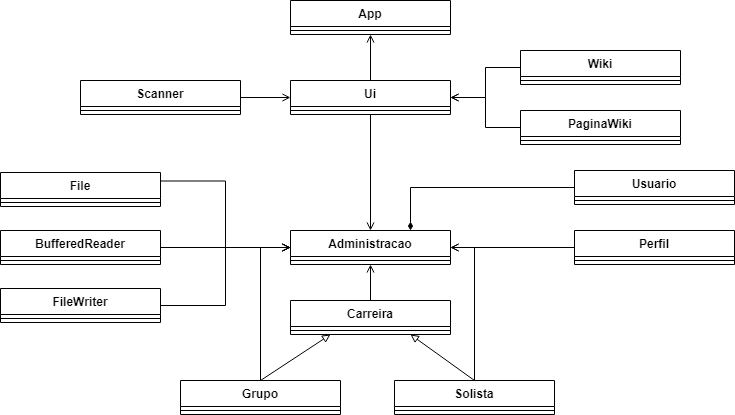

The diagram above was exported from draw.io. Its source (the exported page's mxGraphModel, read from the mxfile embedded in the PNG):
<mxGraphModel dx="1009" dy="542" grid="1" gridSize="10" guides="1" tooltips="1" connect="1" arrows="1" fold="1" page="1" pageScale="1" pageWidth="827" pageHeight="1169" math="0" shadow="0">
  <root>
    <mxCell id="0" />
    <mxCell id="1" parent="0" />
    <mxCell id="8JFn1IYuK5hJXWVco0cR-5" value="App" style="swimlane;fontStyle=1;align=center;verticalAlign=top;childLayout=stackLayout;horizontal=1;startSize=26;horizontalStack=0;resizeParent=1;resizeParentMax=0;resizeLast=0;collapsible=1;marginBottom=0;" parent="1" vertex="1">
      <mxGeometry x="290" y="10" width="160" height="34" as="geometry" />
    </mxCell>
    <mxCell id="8JFn1IYuK5hJXWVco0cR-6" value="" style="line;strokeWidth=1;fillColor=none;align=left;verticalAlign=middle;spacingTop=-1;spacingLeft=3;spacingRight=3;rotatable=0;labelPosition=right;points=[];portConstraint=eastwest;strokeColor=inherit;" parent="8JFn1IYuK5hJXWVco0cR-5" vertex="1">
      <mxGeometry y="26" width="160" height="8" as="geometry" />
    </mxCell>
    <mxCell id="0xtA-9EBQJR68Krlln0y-3" style="edgeStyle=orthogonalEdgeStyle;rounded=0;orthogonalLoop=1;jettySize=auto;html=1;exitX=0.5;exitY=0;exitDx=0;exitDy=0;entryX=0.5;entryY=1;entryDx=0;entryDy=0;startArrow=none;startFill=0;endArrow=open;endFill=0;" edge="1" parent="1" source="8JFn1IYuK5hJXWVco0cR-7" target="8JFn1IYuK5hJXWVco0cR-17">
      <mxGeometry relative="1" as="geometry" />
    </mxCell>
    <mxCell id="8JFn1IYuK5hJXWVco0cR-7" value="Carreira" style="swimlane;fontStyle=1;align=center;verticalAlign=top;childLayout=stackLayout;horizontal=1;startSize=26;horizontalStack=0;resizeParent=1;resizeParentMax=0;resizeLast=0;collapsible=1;marginBottom=0;" parent="1" vertex="1">
      <mxGeometry x="290" y="310" width="160" height="34" as="geometry" />
    </mxCell>
    <mxCell id="8JFn1IYuK5hJXWVco0cR-8" value="" style="line;strokeWidth=1;fillColor=none;align=left;verticalAlign=middle;spacingTop=-1;spacingLeft=3;spacingRight=3;rotatable=0;labelPosition=right;points=[];portConstraint=eastwest;strokeColor=inherit;" parent="8JFn1IYuK5hJXWVco0cR-7" vertex="1">
      <mxGeometry y="26" width="160" height="8" as="geometry" />
    </mxCell>
    <mxCell id="8JFn1IYuK5hJXWVco0cR-23" style="rounded=0;orthogonalLoop=1;jettySize=auto;html=1;exitX=0.5;exitY=0;exitDx=0;exitDy=0;entryX=0.25;entryY=1;entryDx=0;entryDy=0;endArrow=block;endFill=0;" parent="1" source="8JFn1IYuK5hJXWVco0cR-9" target="8JFn1IYuK5hJXWVco0cR-7" edge="1">
      <mxGeometry relative="1" as="geometry">
        <mxPoint x="270" y="424" as="sourcePoint" />
      </mxGeometry>
    </mxCell>
    <mxCell id="0xtA-9EBQJR68Krlln0y-4" style="edgeStyle=orthogonalEdgeStyle;rounded=0;orthogonalLoop=1;jettySize=auto;html=1;exitX=0.5;exitY=0;exitDx=0;exitDy=0;entryX=0;entryY=0.5;entryDx=0;entryDy=0;startArrow=none;startFill=0;endArrow=open;endFill=0;" edge="1" parent="1" source="8JFn1IYuK5hJXWVco0cR-9" target="8JFn1IYuK5hJXWVco0cR-17">
      <mxGeometry relative="1" as="geometry" />
    </mxCell>
    <mxCell id="8JFn1IYuK5hJXWVco0cR-9" value="Grupo" style="swimlane;fontStyle=1;align=center;verticalAlign=top;childLayout=stackLayout;horizontal=1;startSize=26;horizontalStack=0;resizeParent=1;resizeParentMax=0;resizeLast=0;collapsible=1;marginBottom=0;" parent="1" vertex="1">
      <mxGeometry x="180" y="390" width="160" height="34" as="geometry" />
    </mxCell>
    <mxCell id="8JFn1IYuK5hJXWVco0cR-10" value="" style="line;strokeWidth=1;fillColor=none;align=left;verticalAlign=middle;spacingTop=-1;spacingLeft=3;spacingRight=3;rotatable=0;labelPosition=right;points=[];portConstraint=eastwest;strokeColor=inherit;" parent="8JFn1IYuK5hJXWVco0cR-9" vertex="1">
      <mxGeometry y="26" width="160" height="8" as="geometry" />
    </mxCell>
    <mxCell id="8JFn1IYuK5hJXWVco0cR-24" style="edgeStyle=none;rounded=0;orthogonalLoop=1;jettySize=auto;html=1;exitX=0.5;exitY=0;exitDx=0;exitDy=0;entryX=0.75;entryY=1;entryDx=0;entryDy=0;endArrow=block;endFill=0;" parent="1" source="8JFn1IYuK5hJXWVco0cR-11" target="8JFn1IYuK5hJXWVco0cR-7" edge="1">
      <mxGeometry relative="1" as="geometry" />
    </mxCell>
    <mxCell id="0xtA-9EBQJR68Krlln0y-5" style="edgeStyle=orthogonalEdgeStyle;rounded=0;orthogonalLoop=1;jettySize=auto;html=1;exitX=0.5;exitY=0;exitDx=0;exitDy=0;entryX=1;entryY=0.5;entryDx=0;entryDy=0;startArrow=none;startFill=0;endArrow=open;endFill=0;" edge="1" parent="1" source="8JFn1IYuK5hJXWVco0cR-11" target="8JFn1IYuK5hJXWVco0cR-17">
      <mxGeometry relative="1" as="geometry" />
    </mxCell>
    <mxCell id="8JFn1IYuK5hJXWVco0cR-11" value="Solista" style="swimlane;fontStyle=1;align=center;verticalAlign=top;childLayout=stackLayout;horizontal=1;startSize=26;horizontalStack=0;resizeParent=1;resizeParentMax=0;resizeLast=0;collapsible=1;marginBottom=0;" parent="1" vertex="1">
      <mxGeometry x="394" y="390" width="160" height="34" as="geometry" />
    </mxCell>
    <mxCell id="8JFn1IYuK5hJXWVco0cR-12" value="" style="line;strokeWidth=1;fillColor=none;align=left;verticalAlign=middle;spacingTop=-1;spacingLeft=3;spacingRight=3;rotatable=0;labelPosition=right;points=[];portConstraint=eastwest;strokeColor=inherit;" parent="8JFn1IYuK5hJXWVco0cR-11" vertex="1">
      <mxGeometry y="26" width="160" height="8" as="geometry" />
    </mxCell>
    <mxCell id="0xtA-9EBQJR68Krlln0y-15" style="edgeStyle=orthogonalEdgeStyle;rounded=0;orthogonalLoop=1;jettySize=auto;html=1;exitX=0.5;exitY=1;exitDx=0;exitDy=0;entryX=0.5;entryY=0;entryDx=0;entryDy=0;startArrow=none;startFill=0;endArrow=open;endFill=0;" edge="1" parent="1" source="8JFn1IYuK5hJXWVco0cR-13" target="8JFn1IYuK5hJXWVco0cR-17">
      <mxGeometry relative="1" as="geometry" />
    </mxCell>
    <mxCell id="0xtA-9EBQJR68Krlln0y-27" style="edgeStyle=orthogonalEdgeStyle;rounded=0;orthogonalLoop=1;jettySize=auto;html=1;exitX=0.5;exitY=0;exitDx=0;exitDy=0;entryX=0.5;entryY=1;entryDx=0;entryDy=0;startArrow=none;startFill=0;endArrow=open;endFill=0;" edge="1" parent="1" source="8JFn1IYuK5hJXWVco0cR-13" target="8JFn1IYuK5hJXWVco0cR-5">
      <mxGeometry relative="1" as="geometry" />
    </mxCell>
    <mxCell id="8JFn1IYuK5hJXWVco0cR-13" value="Ui" style="swimlane;fontStyle=1;align=center;verticalAlign=top;childLayout=stackLayout;horizontal=1;startSize=26;horizontalStack=0;resizeParent=1;resizeParentMax=0;resizeLast=0;collapsible=1;marginBottom=0;" parent="1" vertex="1">
      <mxGeometry x="290" y="90" width="160" height="34" as="geometry" />
    </mxCell>
    <mxCell id="8JFn1IYuK5hJXWVco0cR-14" value="" style="line;strokeWidth=1;fillColor=none;align=left;verticalAlign=middle;spacingTop=-1;spacingLeft=3;spacingRight=3;rotatable=0;labelPosition=right;points=[];portConstraint=eastwest;strokeColor=inherit;" parent="8JFn1IYuK5hJXWVco0cR-13" vertex="1">
      <mxGeometry y="26" width="160" height="8" as="geometry" />
    </mxCell>
    <mxCell id="0xtA-9EBQJR68Krlln0y-22" style="edgeStyle=orthogonalEdgeStyle;rounded=0;orthogonalLoop=1;jettySize=auto;html=1;exitX=0;exitY=0.5;exitDx=0;exitDy=0;entryX=0.75;entryY=0;entryDx=0;entryDy=0;startArrow=none;startFill=0;endArrow=diamondThin;endFill=1;" edge="1" parent="1" source="8JFn1IYuK5hJXWVco0cR-15" target="8JFn1IYuK5hJXWVco0cR-17">
      <mxGeometry relative="1" as="geometry" />
    </mxCell>
    <mxCell id="8JFn1IYuK5hJXWVco0cR-15" value="Usuario" style="swimlane;fontStyle=1;align=center;verticalAlign=top;childLayout=stackLayout;horizontal=1;startSize=26;horizontalStack=0;resizeParent=1;resizeParentMax=0;resizeLast=0;collapsible=1;marginBottom=0;" parent="1" vertex="1">
      <mxGeometry x="574" y="180" width="160" height="34" as="geometry" />
    </mxCell>
    <mxCell id="8JFn1IYuK5hJXWVco0cR-16" value="" style="line;strokeWidth=1;fillColor=none;align=left;verticalAlign=middle;spacingTop=-1;spacingLeft=3;spacingRight=3;rotatable=0;labelPosition=right;points=[];portConstraint=eastwest;strokeColor=inherit;" parent="8JFn1IYuK5hJXWVco0cR-15" vertex="1">
      <mxGeometry y="26" width="160" height="8" as="geometry" />
    </mxCell>
    <mxCell id="8JFn1IYuK5hJXWVco0cR-17" value="Administracao" style="swimlane;fontStyle=1;align=center;verticalAlign=top;childLayout=stackLayout;horizontal=1;startSize=26;horizontalStack=0;resizeParent=1;resizeParentMax=0;resizeLast=0;collapsible=1;marginBottom=0;" parent="1" vertex="1">
      <mxGeometry x="290" y="240" width="160" height="34" as="geometry" />
    </mxCell>
    <mxCell id="8JFn1IYuK5hJXWVco0cR-18" value="" style="line;strokeWidth=1;fillColor=none;align=left;verticalAlign=middle;spacingTop=-1;spacingLeft=3;spacingRight=3;rotatable=0;labelPosition=right;points=[];portConstraint=eastwest;strokeColor=inherit;" parent="8JFn1IYuK5hJXWVco0cR-17" vertex="1">
      <mxGeometry y="26" width="160" height="8" as="geometry" />
    </mxCell>
    <mxCell id="0xtA-9EBQJR68Krlln0y-17" style="edgeStyle=orthogonalEdgeStyle;rounded=0;orthogonalLoop=1;jettySize=auto;html=1;exitX=0;exitY=0.5;exitDx=0;exitDy=0;entryX=1;entryY=0.5;entryDx=0;entryDy=0;startArrow=none;startFill=0;endArrow=open;endFill=0;" edge="1" parent="1" source="8JFn1IYuK5hJXWVco0cR-19" target="8JFn1IYuK5hJXWVco0cR-13">
      <mxGeometry relative="1" as="geometry" />
    </mxCell>
    <mxCell id="8JFn1IYuK5hJXWVco0cR-19" value="PaginaWiki" style="swimlane;fontStyle=1;align=center;verticalAlign=top;childLayout=stackLayout;horizontal=1;startSize=26;horizontalStack=0;resizeParent=1;resizeParentMax=0;resizeLast=0;collapsible=1;marginBottom=0;" parent="1" vertex="1">
      <mxGeometry x="520" y="120" width="160" height="34" as="geometry" />
    </mxCell>
    <mxCell id="8JFn1IYuK5hJXWVco0cR-20" value="" style="line;strokeWidth=1;fillColor=none;align=left;verticalAlign=middle;spacingTop=-1;spacingLeft=3;spacingRight=3;rotatable=0;labelPosition=right;points=[];portConstraint=eastwest;strokeColor=inherit;" parent="8JFn1IYuK5hJXWVco0cR-19" vertex="1">
      <mxGeometry y="26" width="160" height="8" as="geometry" />
    </mxCell>
    <mxCell id="0xtA-9EBQJR68Krlln0y-2" style="edgeStyle=orthogonalEdgeStyle;rounded=0;orthogonalLoop=1;jettySize=auto;html=1;exitX=0;exitY=0.5;exitDx=0;exitDy=0;entryX=1;entryY=0.5;entryDx=0;entryDy=0;startArrow=none;startFill=0;endArrow=open;endFill=0;" edge="1" parent="1" source="8JFn1IYuK5hJXWVco0cR-21" target="8JFn1IYuK5hJXWVco0cR-17">
      <mxGeometry relative="1" as="geometry" />
    </mxCell>
    <mxCell id="8JFn1IYuK5hJXWVco0cR-21" value="Perfil" style="swimlane;fontStyle=1;align=center;verticalAlign=top;childLayout=stackLayout;horizontal=1;startSize=26;horizontalStack=0;resizeParent=1;resizeParentMax=0;resizeLast=0;collapsible=1;marginBottom=0;" parent="1" vertex="1">
      <mxGeometry x="574" y="240" width="160" height="34" as="geometry" />
    </mxCell>
    <mxCell id="8JFn1IYuK5hJXWVco0cR-22" value="" style="line;strokeWidth=1;fillColor=none;align=left;verticalAlign=middle;spacingTop=-1;spacingLeft=3;spacingRight=3;rotatable=0;labelPosition=right;points=[];portConstraint=eastwest;strokeColor=inherit;" parent="8JFn1IYuK5hJXWVco0cR-21" vertex="1">
      <mxGeometry y="26" width="160" height="8" as="geometry" />
    </mxCell>
    <mxCell id="0xtA-9EBQJR68Krlln0y-12" style="edgeStyle=orthogonalEdgeStyle;rounded=0;orthogonalLoop=1;jettySize=auto;html=1;exitX=1;exitY=0.5;exitDx=0;exitDy=0;startArrow=none;startFill=0;endArrow=open;endFill=0;" edge="1" parent="1">
      <mxGeometry relative="1" as="geometry">
        <mxPoint x="290" y="257" as="targetPoint" />
        <mxPoint x="160" y="257" as="sourcePoint" />
      </mxGeometry>
    </mxCell>
    <mxCell id="0xtA-9EBQJR68Krlln0y-6" value="BufferedReader" style="swimlane;fontStyle=1;align=center;verticalAlign=top;childLayout=stackLayout;horizontal=1;startSize=26;horizontalStack=0;resizeParent=1;resizeParentMax=0;resizeLast=0;collapsible=1;marginBottom=0;" vertex="1" parent="1">
      <mxGeometry y="240" width="160" height="34" as="geometry" />
    </mxCell>
    <mxCell id="0xtA-9EBQJR68Krlln0y-7" value="" style="line;strokeWidth=1;fillColor=none;align=left;verticalAlign=middle;spacingTop=-1;spacingLeft=3;spacingRight=3;rotatable=0;labelPosition=right;points=[];portConstraint=eastwest;strokeColor=inherit;" vertex="1" parent="0xtA-9EBQJR68Krlln0y-6">
      <mxGeometry y="26" width="160" height="8" as="geometry" />
    </mxCell>
    <mxCell id="0xtA-9EBQJR68Krlln0y-14" style="edgeStyle=orthogonalEdgeStyle;rounded=0;orthogonalLoop=1;jettySize=auto;html=1;exitX=1;exitY=0.25;exitDx=0;exitDy=0;entryX=0;entryY=0.5;entryDx=0;entryDy=0;startArrow=none;startFill=0;endArrow=open;endFill=0;" edge="1" parent="1" source="0xtA-9EBQJR68Krlln0y-8" target="8JFn1IYuK5hJXWVco0cR-17">
      <mxGeometry relative="1" as="geometry" />
    </mxCell>
    <mxCell id="0xtA-9EBQJR68Krlln0y-8" value="File" style="swimlane;fontStyle=1;align=center;verticalAlign=top;childLayout=stackLayout;horizontal=1;startSize=26;horizontalStack=0;resizeParent=1;resizeParentMax=0;resizeLast=0;collapsible=1;marginBottom=0;" vertex="1" parent="1">
      <mxGeometry y="182" width="160" height="34" as="geometry" />
    </mxCell>
    <mxCell id="0xtA-9EBQJR68Krlln0y-9" value="" style="line;strokeWidth=1;fillColor=none;align=left;verticalAlign=middle;spacingTop=-1;spacingLeft=3;spacingRight=3;rotatable=0;labelPosition=right;points=[];portConstraint=eastwest;strokeColor=inherit;" vertex="1" parent="0xtA-9EBQJR68Krlln0y-8">
      <mxGeometry y="26" width="160" height="8" as="geometry" />
    </mxCell>
    <mxCell id="0xtA-9EBQJR68Krlln0y-13" style="edgeStyle=orthogonalEdgeStyle;rounded=0;orthogonalLoop=1;jettySize=auto;html=1;exitX=1;exitY=0.5;exitDx=0;exitDy=0;entryX=0;entryY=0.5;entryDx=0;entryDy=0;startArrow=none;startFill=0;endArrow=open;endFill=0;" edge="1" parent="1" source="0xtA-9EBQJR68Krlln0y-10" target="8JFn1IYuK5hJXWVco0cR-17">
      <mxGeometry relative="1" as="geometry" />
    </mxCell>
    <mxCell id="0xtA-9EBQJR68Krlln0y-10" value="FileWriter" style="swimlane;fontStyle=1;align=center;verticalAlign=top;childLayout=stackLayout;horizontal=1;startSize=26;horizontalStack=0;resizeParent=1;resizeParentMax=0;resizeLast=0;collapsible=1;marginBottom=0;" vertex="1" parent="1">
      <mxGeometry y="298" width="160" height="34" as="geometry" />
    </mxCell>
    <mxCell id="0xtA-9EBQJR68Krlln0y-11" value="" style="line;strokeWidth=1;fillColor=none;align=left;verticalAlign=middle;spacingTop=-1;spacingLeft=3;spacingRight=3;rotatable=0;labelPosition=right;points=[];portConstraint=eastwest;strokeColor=inherit;" vertex="1" parent="0xtA-9EBQJR68Krlln0y-10">
      <mxGeometry y="26" width="160" height="8" as="geometry" />
    </mxCell>
    <mxCell id="0xtA-9EBQJR68Krlln0y-25" style="edgeStyle=orthogonalEdgeStyle;rounded=0;orthogonalLoop=1;jettySize=auto;html=1;exitX=0;exitY=0.5;exitDx=0;exitDy=0;entryX=1;entryY=0.5;entryDx=0;entryDy=0;startArrow=none;startFill=0;endArrow=open;endFill=0;" edge="1" parent="1" source="0xtA-9EBQJR68Krlln0y-18" target="8JFn1IYuK5hJXWVco0cR-13">
      <mxGeometry relative="1" as="geometry" />
    </mxCell>
    <mxCell id="0xtA-9EBQJR68Krlln0y-18" value="Wiki" style="swimlane;fontStyle=1;align=center;verticalAlign=top;childLayout=stackLayout;horizontal=1;startSize=26;horizontalStack=0;resizeParent=1;resizeParentMax=0;resizeLast=0;collapsible=1;marginBottom=0;" vertex="1" parent="1">
      <mxGeometry x="520" y="60" width="160" height="34" as="geometry" />
    </mxCell>
    <mxCell id="0xtA-9EBQJR68Krlln0y-19" value="" style="line;strokeWidth=1;fillColor=none;align=left;verticalAlign=middle;spacingTop=-1;spacingLeft=3;spacingRight=3;rotatable=0;labelPosition=right;points=[];portConstraint=eastwest;strokeColor=inherit;" vertex="1" parent="0xtA-9EBQJR68Krlln0y-18">
      <mxGeometry y="26" width="160" height="8" as="geometry" />
    </mxCell>
    <mxCell id="0xtA-9EBQJR68Krlln0y-26" style="edgeStyle=orthogonalEdgeStyle;rounded=0;orthogonalLoop=1;jettySize=auto;html=1;exitX=1;exitY=0.5;exitDx=0;exitDy=0;entryX=0;entryY=0.5;entryDx=0;entryDy=0;startArrow=none;startFill=0;endArrow=open;endFill=0;" edge="1" parent="1" source="0xtA-9EBQJR68Krlln0y-23" target="8JFn1IYuK5hJXWVco0cR-13">
      <mxGeometry relative="1" as="geometry" />
    </mxCell>
    <mxCell id="0xtA-9EBQJR68Krlln0y-23" value="Scanner" style="swimlane;fontStyle=1;align=center;verticalAlign=top;childLayout=stackLayout;horizontal=1;startSize=26;horizontalStack=0;resizeParent=1;resizeParentMax=0;resizeLast=0;collapsible=1;marginBottom=0;" vertex="1" parent="1">
      <mxGeometry x="80" y="90" width="160" height="34" as="geometry" />
    </mxCell>
    <mxCell id="0xtA-9EBQJR68Krlln0y-24" value="" style="line;strokeWidth=1;fillColor=none;align=left;verticalAlign=middle;spacingTop=-1;spacingLeft=3;spacingRight=3;rotatable=0;labelPosition=right;points=[];portConstraint=eastwest;strokeColor=inherit;" vertex="1" parent="0xtA-9EBQJR68Krlln0y-23">
      <mxGeometry y="26" width="160" height="8" as="geometry" />
    </mxCell>
  </root>
</mxGraphModel>